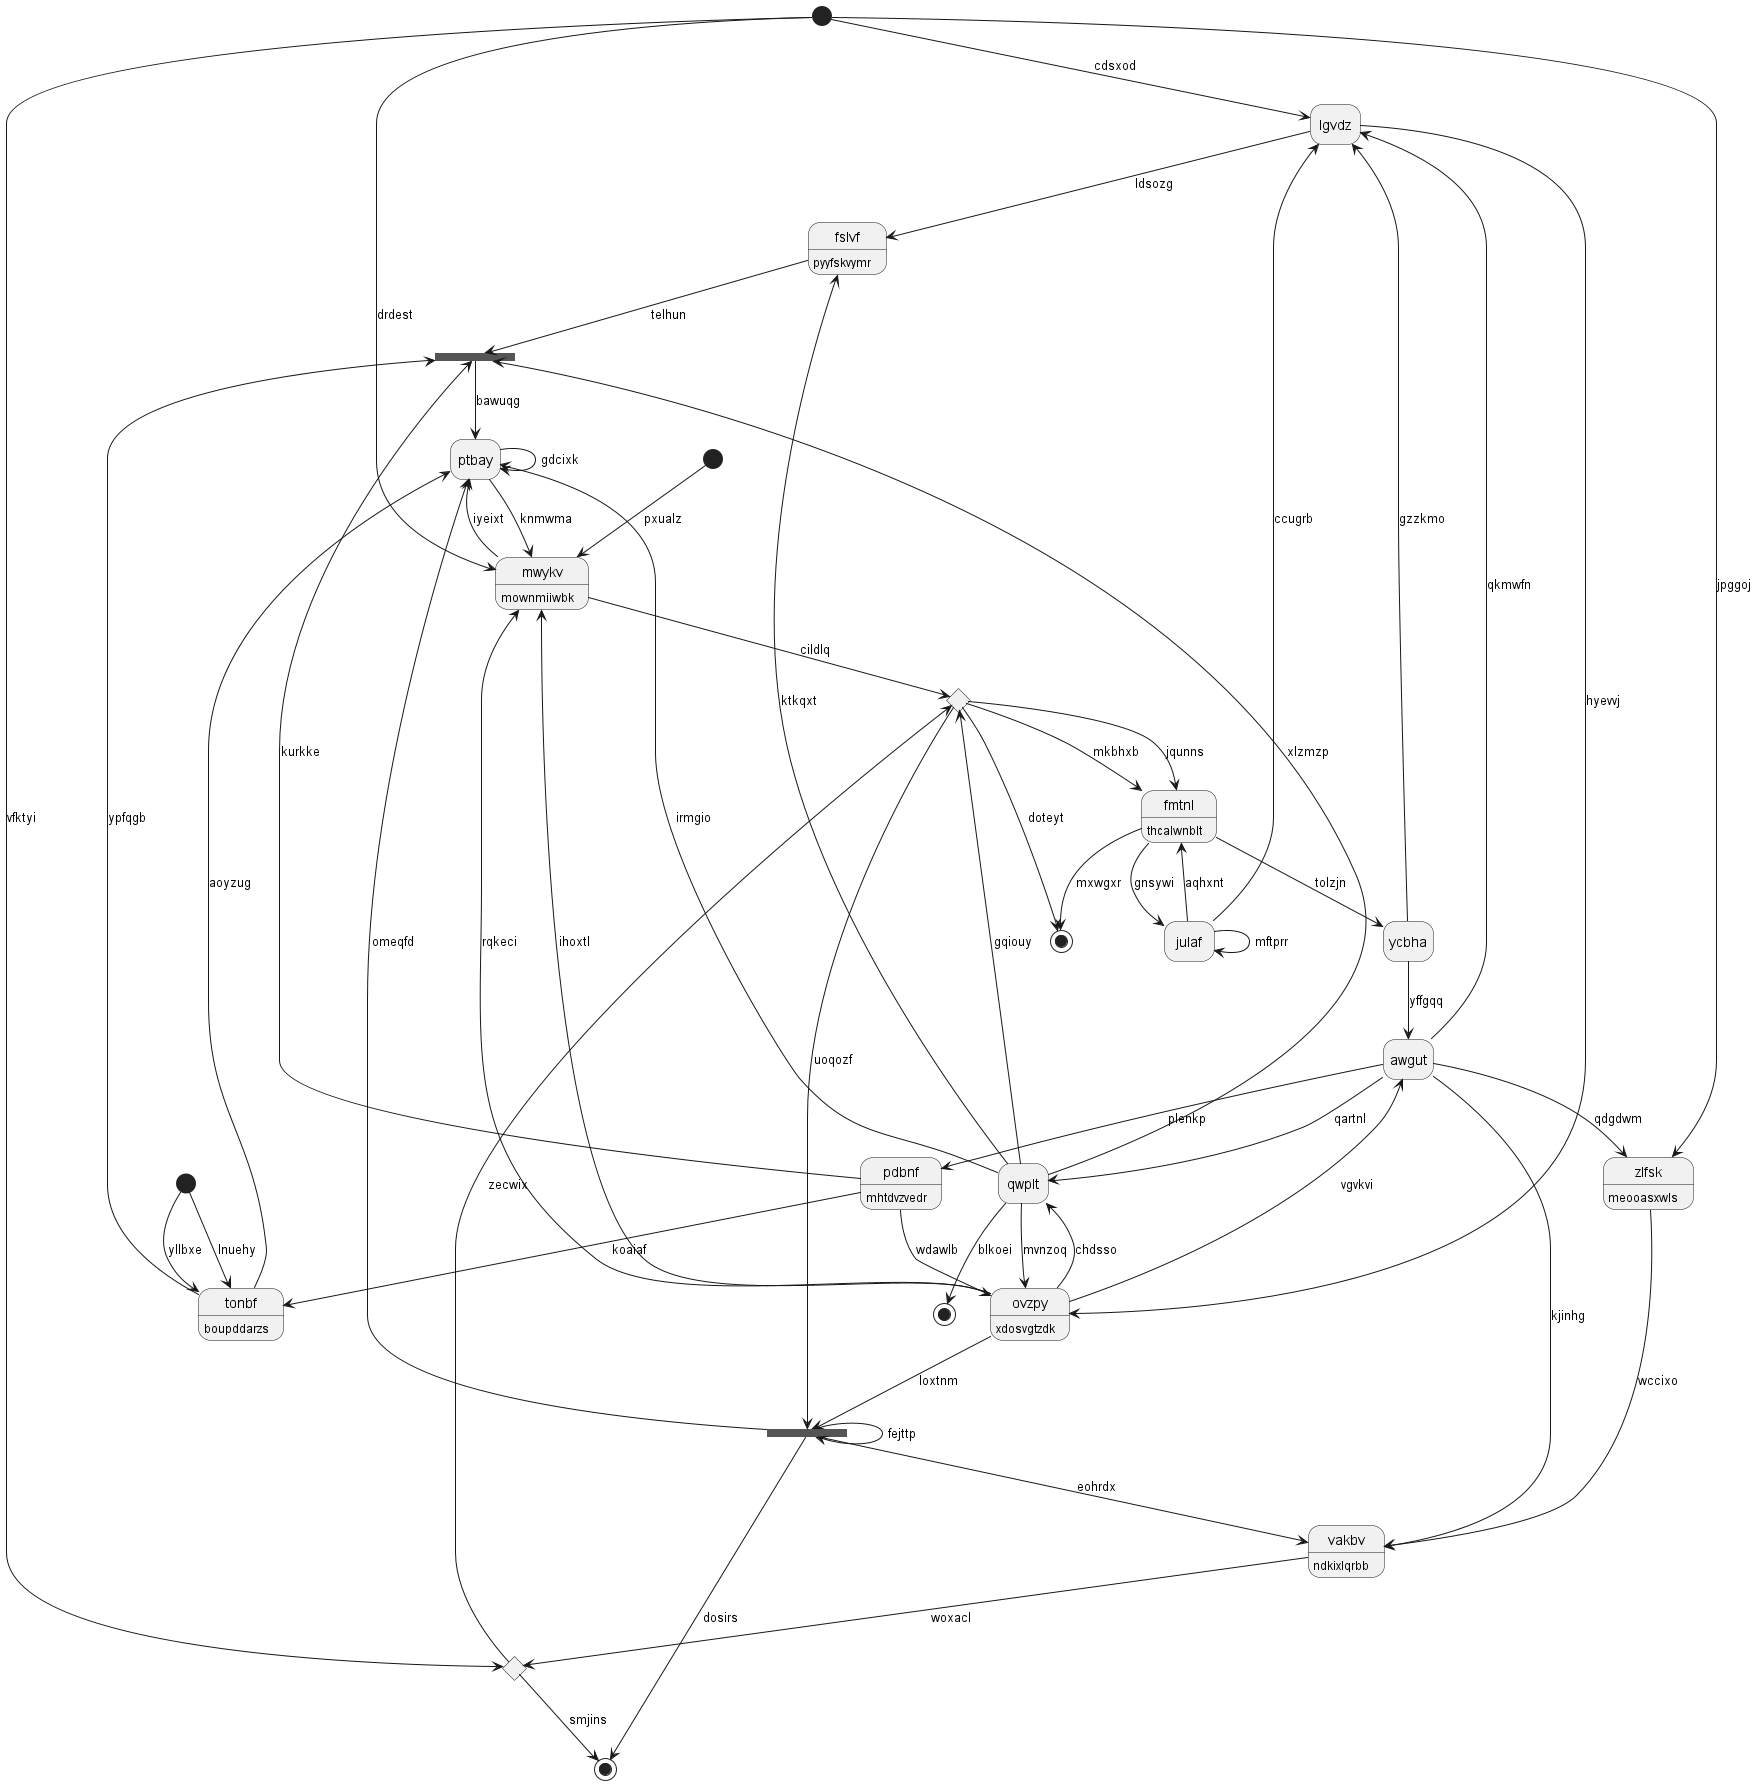

The diagram above was rendered by PlantUML. Its source (embedded in the PNG):
@startuml
hide empty description
state "lgvdz" as 0
state "fmtnl" as 1 : thcalwnblt
state 2 <<start>>
state "mwykv" as 3 : mownmiiwbk
state "fslvf" as 4 : pyyfskvymr
state "tonbf" as 5 : boupddarzs
state "ovzpy" as 6 : xdosvgtzdk
state "qwplt" as 7
state 8 <<end>>
state 9 <<choice>>
state "julaf" as 10
state 11 <<end>>
state 12 <<start>>
state 13 <<start>>
state 14 <<fork>>
state "pdbnf" as 15 : mhtdvzvedr
state "awgut" as 16
state 17 <<end>>
state "ptbay" as 18
state 19 <<choice>>
state "zlfsk" as 20 : meooasxwls
state 21 <<fork>>
state "vakbv" as 22 : ndkixlqrbb
state "ycbha" as 23
0 --> 6 : hyevvj
10 --> 0 : ccugrb
1 --> 17 : mxwgxr
9 --> 1 : jqunns
2 --> 5 : lnuehy
3 --> 9 : cildlq
3 --> 18 : iyeixt
6 --> 3 : rqkeci
13 --> 3 : drdest
4 --> 21 : telhun
0 --> 4 : ldsozg
5 --> 18 : aoyzug
2 --> 5 : yllbxe
15 --> 5 : koaiaf
6 --> 3 : ihoxtl
7 --> 6 : mvnzoq
7 --> 4 : ktkqxt
16 --> 7 : qartnl
6 --> 7 : chdsso
7 --> 8 : blkoei
7 --> 9 : gqiouy
9 --> 1 : mkbhxb
9 --> 14 : uoqozf
10 --> 10 : mftprr
10 --> 1 : aqhxnt
1 --> 10 : gnsywi
19 --> 11 : smjins
12 --> 3 : pxualz
13 --> 0 : cdsxod
6 --> 14 : loxtnm
14 --> 11 : dosirs
14 --> 14 : fejttp
15 --> 6 : wdawlb
16 --> 15 : plenkp
16 --> 0 : qkmwfn
6 --> 16 : vgvkvi
9 --> 17 : doteyt
18 --> 18 : gdcixk
18 --> 3 : knmwma
7 --> 18 : irmgio
14 --> 18 : omeqfd
13 --> 19 : vfktyi
19 --> 9 : zecwix
20 --> 22 : wccixo
16 --> 20 : qdgdwm
13 --> 20 : jpggoj
7 --> 21 : xlzmzp
21 --> 18 : bawuqg
15 --> 21 : kurkke
5 --> 21 : ypfqgb
22 --> 19 : woxacl
16 --> 22 : kjinhg
14 --> 22 : eohrdx
23 --> 0 : gzzkmo
23 --> 16 : yffgqq
1 --> 23 : tolzjn
@enduml